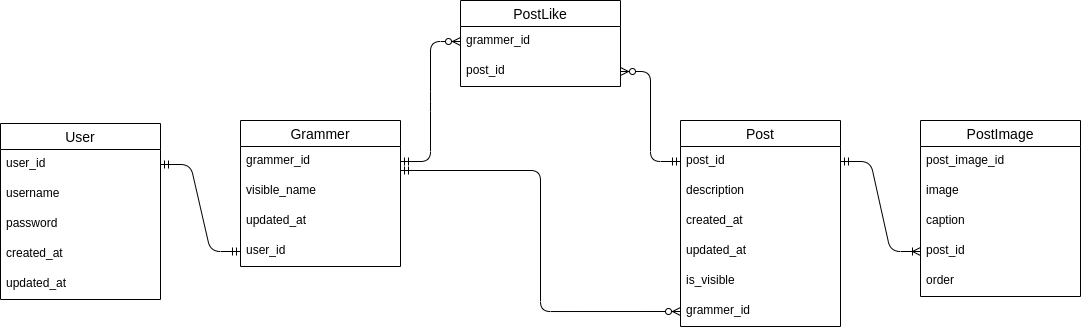

The diagram above was exported from draw.io. Its source (the exported page's mxGraphModel, read from the mxfile embedded in the PNG):
<mxGraphModel dx="1824" dy="544" grid="1" gridSize="10" guides="1" tooltips="1" connect="1" arrows="1" fold="1" page="1" pageScale="1" pageWidth="850" pageHeight="1100" math="0" shadow="0">
  <root>
    <mxCell id="0" />
    <mxCell id="1" parent="0" />
    <mxCell id="PXo4Nxn5oEW5yR1f85Qq-1" value="Post" style="swimlane;fontStyle=0;childLayout=stackLayout;horizontal=1;startSize=26;horizontalStack=0;resizeParent=1;resizeParentMax=0;resizeLast=0;collapsible=1;marginBottom=0;align=center;fontSize=14;" vertex="1" parent="1">
      <mxGeometry x="520" y="160" width="160" height="206" as="geometry" />
    </mxCell>
    <mxCell id="PXo4Nxn5oEW5yR1f85Qq-2" value="post_id" style="text;strokeColor=none;fillColor=none;spacingLeft=4;spacingRight=4;overflow=hidden;rotatable=0;points=[[0,0.5],[1,0.5]];portConstraint=eastwest;fontSize=12;" vertex="1" parent="PXo4Nxn5oEW5yR1f85Qq-1">
      <mxGeometry y="26" width="160" height="30" as="geometry" />
    </mxCell>
    <mxCell id="PXo4Nxn5oEW5yR1f85Qq-3" value="description" style="text;strokeColor=none;fillColor=none;spacingLeft=4;spacingRight=4;overflow=hidden;rotatable=0;points=[[0,0.5],[1,0.5]];portConstraint=eastwest;fontSize=12;" vertex="1" parent="PXo4Nxn5oEW5yR1f85Qq-1">
      <mxGeometry y="56" width="160" height="30" as="geometry" />
    </mxCell>
    <mxCell id="PXo4Nxn5oEW5yR1f85Qq-9" value="created_at" style="text;strokeColor=none;fillColor=none;spacingLeft=4;spacingRight=4;overflow=hidden;rotatable=0;points=[[0,0.5],[1,0.5]];portConstraint=eastwest;fontSize=12;" vertex="1" parent="PXo4Nxn5oEW5yR1f85Qq-1">
      <mxGeometry y="86" width="160" height="30" as="geometry" />
    </mxCell>
    <mxCell id="PXo4Nxn5oEW5yR1f85Qq-29" value="updated_at" style="text;strokeColor=none;fillColor=none;spacingLeft=4;spacingRight=4;overflow=hidden;rotatable=0;points=[[0,0.5],[1,0.5]];portConstraint=eastwest;fontSize=12;" vertex="1" parent="PXo4Nxn5oEW5yR1f85Qq-1">
      <mxGeometry y="116" width="160" height="30" as="geometry" />
    </mxCell>
    <mxCell id="PXo4Nxn5oEW5yR1f85Qq-39" value="is_visible" style="text;strokeColor=none;fillColor=none;spacingLeft=4;spacingRight=4;overflow=hidden;rotatable=0;points=[[0,0.5],[1,0.5]];portConstraint=eastwest;fontSize=12;" vertex="1" parent="PXo4Nxn5oEW5yR1f85Qq-1">
      <mxGeometry y="146" width="160" height="30" as="geometry" />
    </mxCell>
    <mxCell id="PXo4Nxn5oEW5yR1f85Qq-40" value="grammer_id" style="text;strokeColor=none;fillColor=none;spacingLeft=4;spacingRight=4;overflow=hidden;rotatable=0;points=[[0,0.5],[1,0.5]];portConstraint=eastwest;fontSize=12;" vertex="1" parent="PXo4Nxn5oEW5yR1f85Qq-1">
      <mxGeometry y="176" width="160" height="30" as="geometry" />
    </mxCell>
    <mxCell id="PXo4Nxn5oEW5yR1f85Qq-10" value="Grammer" style="swimlane;fontStyle=0;childLayout=stackLayout;horizontal=1;startSize=26;horizontalStack=0;resizeParent=1;resizeParentMax=0;resizeLast=0;collapsible=1;marginBottom=0;align=center;fontSize=14;" vertex="1" parent="1">
      <mxGeometry x="80" y="160" width="160" height="146" as="geometry" />
    </mxCell>
    <mxCell id="PXo4Nxn5oEW5yR1f85Qq-11" value="grammer_id" style="text;strokeColor=none;fillColor=none;spacingLeft=4;spacingRight=4;overflow=hidden;rotatable=0;points=[[0,0.5],[1,0.5]];portConstraint=eastwest;fontSize=12;" vertex="1" parent="PXo4Nxn5oEW5yR1f85Qq-10">
      <mxGeometry y="26" width="160" height="30" as="geometry" />
    </mxCell>
    <mxCell id="PXo4Nxn5oEW5yR1f85Qq-12" value="visible_name" style="text;strokeColor=none;fillColor=none;spacingLeft=4;spacingRight=4;overflow=hidden;rotatable=0;points=[[0,0.5],[1,0.5]];portConstraint=eastwest;fontSize=12;" vertex="1" parent="PXo4Nxn5oEW5yR1f85Qq-10">
      <mxGeometry y="56" width="160" height="30" as="geometry" />
    </mxCell>
    <mxCell id="PXo4Nxn5oEW5yR1f85Qq-30" value="updated_at" style="text;strokeColor=none;fillColor=none;spacingLeft=4;spacingRight=4;overflow=hidden;rotatable=0;points=[[0,0.5],[1,0.5]];portConstraint=eastwest;fontSize=12;" vertex="1" parent="PXo4Nxn5oEW5yR1f85Qq-10">
      <mxGeometry y="86" width="160" height="30" as="geometry" />
    </mxCell>
    <mxCell id="PXo4Nxn5oEW5yR1f85Qq-33" value="user_id" style="text;strokeColor=none;fillColor=none;spacingLeft=4;spacingRight=4;overflow=hidden;rotatable=0;points=[[0,0.5],[1,0.5]];portConstraint=eastwest;fontSize=12;" vertex="1" parent="PXo4Nxn5oEW5yR1f85Qq-10">
      <mxGeometry y="116" width="160" height="30" as="geometry" />
    </mxCell>
    <mxCell id="PXo4Nxn5oEW5yR1f85Qq-14" value="PostLike" style="swimlane;fontStyle=0;childLayout=stackLayout;horizontal=1;startSize=26;horizontalStack=0;resizeParent=1;resizeParentMax=0;resizeLast=0;collapsible=1;marginBottom=0;align=center;fontSize=14;" vertex="1" parent="1">
      <mxGeometry x="300" y="40" width="160" height="86" as="geometry" />
    </mxCell>
    <mxCell id="PXo4Nxn5oEW5yR1f85Qq-15" value="grammer_id" style="text;strokeColor=none;fillColor=none;spacingLeft=4;spacingRight=4;overflow=hidden;rotatable=0;points=[[0,0.5],[1,0.5]];portConstraint=eastwest;fontSize=12;" vertex="1" parent="PXo4Nxn5oEW5yR1f85Qq-14">
      <mxGeometry y="26" width="160" height="30" as="geometry" />
    </mxCell>
    <mxCell id="PXo4Nxn5oEW5yR1f85Qq-16" value="post_id" style="text;strokeColor=none;fillColor=none;spacingLeft=4;spacingRight=4;overflow=hidden;rotatable=0;points=[[0,0.5],[1,0.5]];portConstraint=eastwest;fontSize=12;" vertex="1" parent="PXo4Nxn5oEW5yR1f85Qq-14">
      <mxGeometry y="56" width="160" height="30" as="geometry" />
    </mxCell>
    <mxCell id="PXo4Nxn5oEW5yR1f85Qq-18" value="User" style="swimlane;fontStyle=0;childLayout=stackLayout;horizontal=1;startSize=26;horizontalStack=0;resizeParent=1;resizeParentMax=0;resizeLast=0;collapsible=1;marginBottom=0;align=center;fontSize=14;" vertex="1" parent="1">
      <mxGeometry x="-160" y="163" width="160" height="176" as="geometry" />
    </mxCell>
    <mxCell id="PXo4Nxn5oEW5yR1f85Qq-19" value="user_id" style="text;strokeColor=none;fillColor=none;spacingLeft=4;spacingRight=4;overflow=hidden;rotatable=0;points=[[0,0.5],[1,0.5]];portConstraint=eastwest;fontSize=12;" vertex="1" parent="PXo4Nxn5oEW5yR1f85Qq-18">
      <mxGeometry y="26" width="160" height="30" as="geometry" />
    </mxCell>
    <mxCell id="PXo4Nxn5oEW5yR1f85Qq-20" value="username" style="text;strokeColor=none;fillColor=none;spacingLeft=4;spacingRight=4;overflow=hidden;rotatable=0;points=[[0,0.5],[1,0.5]];portConstraint=eastwest;fontSize=12;" vertex="1" parent="PXo4Nxn5oEW5yR1f85Qq-18">
      <mxGeometry y="56" width="160" height="30" as="geometry" />
    </mxCell>
    <mxCell id="PXo4Nxn5oEW5yR1f85Qq-21" value="password" style="text;strokeColor=none;fillColor=none;spacingLeft=4;spacingRight=4;overflow=hidden;rotatable=0;points=[[0,0.5],[1,0.5]];portConstraint=eastwest;fontSize=12;" vertex="1" parent="PXo4Nxn5oEW5yR1f85Qq-18">
      <mxGeometry y="86" width="160" height="30" as="geometry" />
    </mxCell>
    <mxCell id="PXo4Nxn5oEW5yR1f85Qq-27" value="created_at" style="text;strokeColor=none;fillColor=none;spacingLeft=4;spacingRight=4;overflow=hidden;rotatable=0;points=[[0,0.5],[1,0.5]];portConstraint=eastwest;fontSize=12;" vertex="1" parent="PXo4Nxn5oEW5yR1f85Qq-18">
      <mxGeometry y="116" width="160" height="30" as="geometry" />
    </mxCell>
    <mxCell id="PXo4Nxn5oEW5yR1f85Qq-28" value="updated_at" style="text;strokeColor=none;fillColor=none;spacingLeft=4;spacingRight=4;overflow=hidden;rotatable=0;points=[[0,0.5],[1,0.5]];portConstraint=eastwest;fontSize=12;" vertex="1" parent="PXo4Nxn5oEW5yR1f85Qq-18">
      <mxGeometry y="146" width="160" height="30" as="geometry" />
    </mxCell>
    <mxCell id="PXo4Nxn5oEW5yR1f85Qq-22" value="PostImage" style="swimlane;fontStyle=0;childLayout=stackLayout;horizontal=1;startSize=26;horizontalStack=0;resizeParent=1;resizeParentMax=0;resizeLast=0;collapsible=1;marginBottom=0;align=center;fontSize=14;" vertex="1" parent="1">
      <mxGeometry x="760" y="160" width="160" height="176" as="geometry" />
    </mxCell>
    <mxCell id="PXo4Nxn5oEW5yR1f85Qq-23" value="post_image_id" style="text;strokeColor=none;fillColor=none;spacingLeft=4;spacingRight=4;overflow=hidden;rotatable=0;points=[[0,0.5],[1,0.5]];portConstraint=eastwest;fontSize=12;" vertex="1" parent="PXo4Nxn5oEW5yR1f85Qq-22">
      <mxGeometry y="26" width="160" height="30" as="geometry" />
    </mxCell>
    <mxCell id="PXo4Nxn5oEW5yR1f85Qq-24" value="image" style="text;strokeColor=none;fillColor=none;spacingLeft=4;spacingRight=4;overflow=hidden;rotatable=0;points=[[0,0.5],[1,0.5]];portConstraint=eastwest;fontSize=12;" vertex="1" parent="PXo4Nxn5oEW5yR1f85Qq-22">
      <mxGeometry y="56" width="160" height="30" as="geometry" />
    </mxCell>
    <mxCell id="PXo4Nxn5oEW5yR1f85Qq-25" value="caption" style="text;strokeColor=none;fillColor=none;spacingLeft=4;spacingRight=4;overflow=hidden;rotatable=0;points=[[0,0.5],[1,0.5]];portConstraint=eastwest;fontSize=12;" vertex="1" parent="PXo4Nxn5oEW5yR1f85Qq-22">
      <mxGeometry y="86" width="160" height="30" as="geometry" />
    </mxCell>
    <mxCell id="PXo4Nxn5oEW5yR1f85Qq-31" value="post_id" style="text;strokeColor=none;fillColor=none;spacingLeft=4;spacingRight=4;overflow=hidden;rotatable=0;points=[[0,0.5],[1,0.5]];portConstraint=eastwest;fontSize=12;" vertex="1" parent="PXo4Nxn5oEW5yR1f85Qq-22">
      <mxGeometry y="116" width="160" height="30" as="geometry" />
    </mxCell>
    <mxCell id="PXo4Nxn5oEW5yR1f85Qq-32" value="order" style="text;strokeColor=none;fillColor=none;spacingLeft=4;spacingRight=4;overflow=hidden;rotatable=0;points=[[0,0.5],[1,0.5]];portConstraint=eastwest;fontSize=12;" vertex="1" parent="PXo4Nxn5oEW5yR1f85Qq-22">
      <mxGeometry y="146" width="160" height="30" as="geometry" />
    </mxCell>
    <mxCell id="PXo4Nxn5oEW5yR1f85Qq-35" value="" style="edgeStyle=entityRelationEdgeStyle;fontSize=12;html=1;endArrow=ERoneToMany;startArrow=ERmandOne;exitX=1;exitY=0.5;exitDx=0;exitDy=0;entryX=0;entryY=0.5;entryDx=0;entryDy=0;" edge="1" parent="1" source="PXo4Nxn5oEW5yR1f85Qq-2" target="PXo4Nxn5oEW5yR1f85Qq-31">
      <mxGeometry width="100" height="100" relative="1" as="geometry">
        <mxPoint x="740" y="460" as="sourcePoint" />
        <mxPoint x="840" y="360" as="targetPoint" />
      </mxGeometry>
    </mxCell>
    <mxCell id="PXo4Nxn5oEW5yR1f85Qq-36" value="" style="edgeStyle=entityRelationEdgeStyle;fontSize=12;html=1;endArrow=ERzeroToMany;startArrow=ERmandOne;entryX=0;entryY=0.5;entryDx=0;entryDy=0;exitX=1;exitY=0.5;exitDx=0;exitDy=0;" edge="1" parent="1" source="PXo4Nxn5oEW5yR1f85Qq-11" target="PXo4Nxn5oEW5yR1f85Qq-15">
      <mxGeometry width="100" height="100" relative="1" as="geometry">
        <mxPoint x="600" y="610" as="sourcePoint" />
        <mxPoint x="700" y="510" as="targetPoint" />
      </mxGeometry>
    </mxCell>
    <mxCell id="PXo4Nxn5oEW5yR1f85Qq-37" value="" style="edgeStyle=entityRelationEdgeStyle;fontSize=12;html=1;endArrow=ERzeroToMany;startArrow=ERmandOne;entryX=1;entryY=0.5;entryDx=0;entryDy=0;exitX=0;exitY=0.5;exitDx=0;exitDy=0;" edge="1" parent="1" source="PXo4Nxn5oEW5yR1f85Qq-2" target="PXo4Nxn5oEW5yR1f85Qq-16">
      <mxGeometry width="100" height="100" relative="1" as="geometry">
        <mxPoint x="510" y="350" as="sourcePoint" />
        <mxPoint x="570" y="590" as="targetPoint" />
      </mxGeometry>
    </mxCell>
    <mxCell id="PXo4Nxn5oEW5yR1f85Qq-38" value="" style="edgeStyle=entityRelationEdgeStyle;fontSize=12;html=1;endArrow=ERmandOne;startArrow=ERmandOne;endFill=0;entryX=0;entryY=0.5;entryDx=0;entryDy=0;exitX=1;exitY=0.5;exitDx=0;exitDy=0;" edge="1" parent="1" source="PXo4Nxn5oEW5yR1f85Qq-19" target="PXo4Nxn5oEW5yR1f85Qq-33">
      <mxGeometry width="100" height="100" relative="1" as="geometry">
        <mxPoint x="-130" y="490" as="sourcePoint" />
        <mxPoint x="-30" y="390" as="targetPoint" />
      </mxGeometry>
    </mxCell>
    <mxCell id="PXo4Nxn5oEW5yR1f85Qq-42" value="" style="edgeStyle=orthogonalEdgeStyle;fontSize=12;html=1;endArrow=ERzeroToMany;startArrow=ERmandOne;entryX=0;entryY=0.5;entryDx=0;entryDy=0;" edge="1" parent="1" target="PXo4Nxn5oEW5yR1f85Qq-40">
      <mxGeometry width="100" height="100" relative="1" as="geometry">
        <mxPoint x="240" y="210" as="sourcePoint" />
        <mxPoint x="260" y="530" as="targetPoint" />
        <Array as="points">
          <mxPoint x="380" y="210" />
          <mxPoint x="380" y="351" />
        </Array>
      </mxGeometry>
    </mxCell>
  </root>
</mxGraphModel>